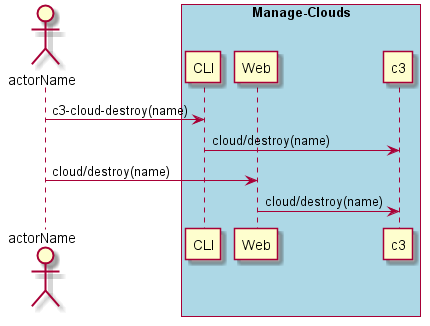

The diagram above was rendered by PlantUML. Its source (embedded in the PNG):
@startuml
Actor "actorName" as A

box "Manage-Clouds" #lightblue
participant CLI as CLI
participant Web as Web
participant "c3" as S
A -> CLI : c3-cloud-destroy(name)
CLI -> S : cloud/destroy(name)
A -> Web : cloud/destroy(name)
Web -> S : cloud/destroy(name)
end box

@enduml